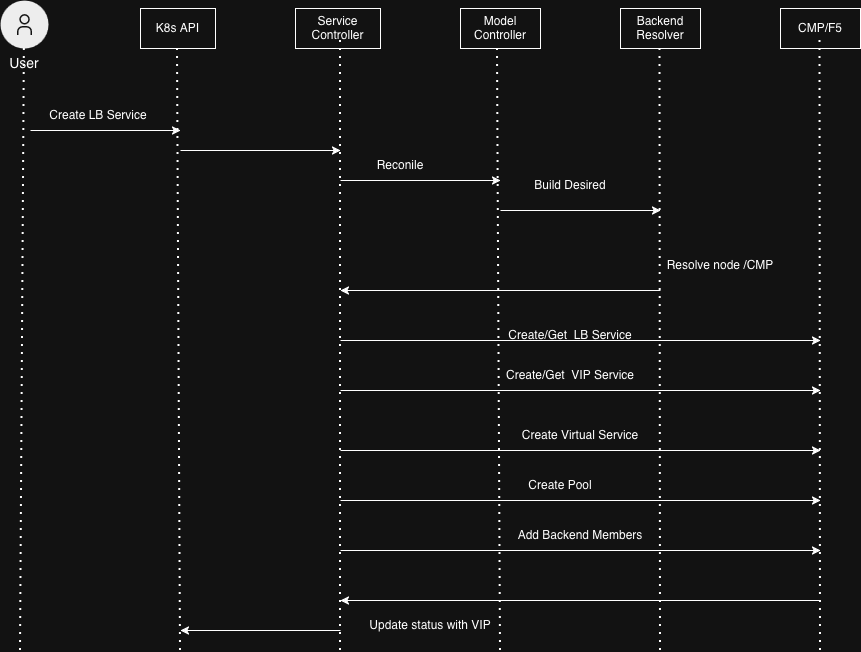

The diagram above was exported from draw.io. Its source (the exported page's mxGraphModel, read from the mxfile embedded in the PNG):
<mxGraphModel dx="677" dy="548" grid="1" gridSize="10" guides="1" tooltips="1" connect="1" arrows="1" fold="1" page="1" pageScale="1" pageWidth="850" pageHeight="1100" math="0" shadow="0">
  <root>
    <mxCell id="0" />
    <mxCell id="1" parent="0" />
    <mxCell id="bjXSFDMdFqD0Aoho44hs-3" parent="1" style="shape=ellipse;fillColor=#000000;aspect=fixed;resizable=0;labelPosition=center;verticalLabelPosition=bottom;align=center;verticalAlign=top;strokeColor=none;fontSize=14;" value="User" vertex="1">
      <mxGeometry height="48" width="48" x="340" y="230" as="geometry" />
    </mxCell>
    <mxCell id="bjXSFDMdFqD0Aoho44hs-4" parent="bjXSFDMdFqD0Aoho44hs-3" style="fillColor=#ffffff;strokeColor=none;dashed=0;outlineConnect=0;html=1;labelPosition=center;verticalLabelPosition=bottom;verticalAlign=top;part=1;movable=0;resizable=0;rotatable=0;shape=mxgraph.ibm_cloud.user" value="" vertex="1">
      <mxGeometry height="24" relative="1" width="24" as="geometry">
        <mxPoint x="12" y="12" as="offset" />
      </mxGeometry>
    </mxCell>
    <mxCell id="bjXSFDMdFqD0Aoho44hs-5" edge="1" parent="1" style="endArrow=none;dashed=1;html=1;dashPattern=1 3;strokeWidth=2;rounded=0;" target="bjXSFDMdFqD0Aoho44hs-3" value="">
      <mxGeometry height="50" relative="1" width="50" as="geometry">
        <mxPoint x="360" y="880" as="sourcePoint" />
        <mxPoint x="570" y="470" as="targetPoint" />
      </mxGeometry>
    </mxCell>
    <mxCell id="bjXSFDMdFqD0Aoho44hs-7" edge="1" parent="1" style="endArrow=none;dashed=1;html=1;dashPattern=1 3;strokeWidth=2;rounded=0;" value="">
      <mxGeometry height="50" relative="1" width="50" as="geometry">
        <mxPoint x="517" y="278" as="sourcePoint" />
        <mxPoint x="520" y="880" as="targetPoint" />
      </mxGeometry>
    </mxCell>
    <mxCell id="bjXSFDMdFqD0Aoho44hs-9" parent="1" style="whiteSpace=wrap;html=1;" value="K8s API" vertex="1">
      <mxGeometry height="40" width="75" x="480" y="238" as="geometry" />
    </mxCell>
    <mxCell id="bjXSFDMdFqD0Aoho44hs-11" parent="1" style="whiteSpace=wrap;html=1;" value="Service Controller" vertex="1">
      <mxGeometry height="40" width="85" x="635" y="238" as="geometry" />
    </mxCell>
    <mxCell id="bjXSFDMdFqD0Aoho44hs-13" parent="1" style="whiteSpace=wrap;html=1;" value="Model Controller" vertex="1">
      <mxGeometry height="40" width="80" x="800" y="238" as="geometry" />
    </mxCell>
    <mxCell id="bjXSFDMdFqD0Aoho44hs-14" parent="1" style="whiteSpace=wrap;html=1;" value="Backend Resolver" vertex="1">
      <mxGeometry height="40" width="80" x="960" y="238" as="geometry" />
    </mxCell>
    <mxCell id="bjXSFDMdFqD0Aoho44hs-15" parent="1" style="whiteSpace=wrap;html=1;" value="CMP/F5" vertex="1">
      <mxGeometry height="40" width="80" x="1120" y="238" as="geometry" />
    </mxCell>
    <mxCell id="bjXSFDMdFqD0Aoho44hs-16" edge="1" parent="1" style="endArrow=none;dashed=1;html=1;dashPattern=1 3;strokeWidth=2;rounded=0;" value="">
      <mxGeometry height="50" relative="1" width="50" as="geometry">
        <mxPoint x="680" y="270" as="sourcePoint" />
        <mxPoint x="680" y="880" as="targetPoint" />
      </mxGeometry>
    </mxCell>
    <mxCell id="bjXSFDMdFqD0Aoho44hs-17" edge="1" parent="1" style="endArrow=none;dashed=1;html=1;dashPattern=1 3;strokeWidth=2;rounded=0;" value="">
      <mxGeometry height="50" relative="1" width="50" as="geometry">
        <mxPoint x="837" y="278" as="sourcePoint" />
        <mxPoint x="840" y="880" as="targetPoint" />
      </mxGeometry>
    </mxCell>
    <mxCell id="bjXSFDMdFqD0Aoho44hs-18" edge="1" parent="1" style="endArrow=none;dashed=1;html=1;dashPattern=1 3;strokeWidth=2;rounded=0;" value="">
      <mxGeometry height="50" relative="1" width="50" as="geometry">
        <mxPoint x="999.5" y="278" as="sourcePoint" />
        <mxPoint x="1000" y="880" as="targetPoint" />
      </mxGeometry>
    </mxCell>
    <mxCell id="bjXSFDMdFqD0Aoho44hs-19" edge="1" parent="1" style="endArrow=none;dashed=1;html=1;dashPattern=1 3;strokeWidth=2;rounded=0;" value="">
      <mxGeometry height="50" relative="1" width="50" as="geometry">
        <mxPoint x="1159.5" y="270" as="sourcePoint" />
        <mxPoint x="1160" y="880" as="targetPoint" />
      </mxGeometry>
    </mxCell>
    <mxCell id="bjXSFDMdFqD0Aoho44hs-20" edge="1" parent="1" style="endArrow=classic;html=1;rounded=0;" value="">
      <mxGeometry height="50" relative="1" width="50" as="geometry">
        <mxPoint x="370" y="360" as="sourcePoint" />
        <mxPoint x="520" y="360" as="targetPoint" />
      </mxGeometry>
    </mxCell>
    <mxCell id="bjXSFDMdFqD0Aoho44hs-21" parent="1" style="text;html=1;whiteSpace=wrap;strokeColor=none;fillColor=none;align=center;verticalAlign=middle;rounded=0;" value="Create LB Service" vertex="1">
      <mxGeometry height="30" width="100" x="388" y="330" as="geometry" />
    </mxCell>
    <mxCell id="bjXSFDMdFqD0Aoho44hs-22" edge="1" parent="1" style="endArrow=classic;html=1;rounded=0;" value="">
      <mxGeometry height="50" relative="1" width="50" as="geometry">
        <mxPoint x="520" y="380" as="sourcePoint" />
        <mxPoint x="680" y="380" as="targetPoint" />
      </mxGeometry>
    </mxCell>
    <mxCell id="bjXSFDMdFqD0Aoho44hs-23" edge="1" parent="1" style="endArrow=classic;html=1;rounded=0;" value="">
      <mxGeometry height="50" relative="1" width="50" as="geometry">
        <mxPoint x="680" y="410" as="sourcePoint" />
        <mxPoint x="840" y="410" as="targetPoint" />
      </mxGeometry>
    </mxCell>
    <mxCell id="bjXSFDMdFqD0Aoho44hs-24" parent="1" style="text;html=1;whiteSpace=wrap;strokeColor=none;fillColor=none;align=center;verticalAlign=middle;rounded=0;" value="Reconile" vertex="1">
      <mxGeometry height="30" width="60" x="710" y="380" as="geometry" />
    </mxCell>
    <mxCell id="bjXSFDMdFqD0Aoho44hs-25" edge="1" parent="1" style="endArrow=classic;html=1;rounded=0;" value="">
      <mxGeometry height="50" relative="1" width="50" as="geometry">
        <mxPoint x="840" y="440" as="sourcePoint" />
        <mxPoint x="1000" y="440" as="targetPoint" />
      </mxGeometry>
    </mxCell>
    <mxCell id="bjXSFDMdFqD0Aoho44hs-26" parent="1" style="text;html=1;whiteSpace=wrap;strokeColor=none;fillColor=none;align=center;verticalAlign=middle;rounded=0;" value="Build Desired" vertex="1">
      <mxGeometry height="30" width="80" x="870" y="400" as="geometry" />
    </mxCell>
    <mxCell id="bjXSFDMdFqD0Aoho44hs-27" edge="1" parent="1" style="endArrow=classic;html=1;rounded=0;" value="">
      <mxGeometry height="50" relative="1" width="50" as="geometry">
        <mxPoint x="1000" y="520" as="sourcePoint" />
        <mxPoint x="680" y="520" as="targetPoint" />
      </mxGeometry>
    </mxCell>
    <mxCell id="bjXSFDMdFqD0Aoho44hs-28" parent="1" style="text;html=1;whiteSpace=wrap;strokeColor=none;fillColor=none;align=center;verticalAlign=middle;rounded=0;" value="Resolve node /CMP" vertex="1">
      <mxGeometry height="30" width="120" x="1000" y="480" as="geometry" />
    </mxCell>
    <mxCell id="bjXSFDMdFqD0Aoho44hs-29" edge="1" parent="1" style="endArrow=classic;html=1;rounded=0;" value="">
      <mxGeometry height="50" relative="1" width="50" as="geometry">
        <mxPoint x="680" y="570" as="sourcePoint" />
        <mxPoint x="1160" y="570" as="targetPoint" />
      </mxGeometry>
    </mxCell>
    <mxCell id="bjXSFDMdFqD0Aoho44hs-30" edge="1" parent="1" style="endArrow=classic;html=1;rounded=0;" value="">
      <mxGeometry height="50" relative="1" width="50" as="geometry">
        <mxPoint x="680" y="620" as="sourcePoint" />
        <mxPoint x="1160" y="620" as="targetPoint" />
      </mxGeometry>
    </mxCell>
    <mxCell id="bjXSFDMdFqD0Aoho44hs-31" edge="1" parent="1" style="endArrow=classic;html=1;rounded=0;" value="">
      <mxGeometry height="50" relative="1" width="50" as="geometry">
        <mxPoint x="680" y="680" as="sourcePoint" />
        <mxPoint x="1160" y="680" as="targetPoint" />
      </mxGeometry>
    </mxCell>
    <mxCell id="bjXSFDMdFqD0Aoho44hs-32" parent="1" style="text;html=1;whiteSpace=wrap;strokeColor=none;fillColor=none;align=center;verticalAlign=middle;rounded=0;" value="Create/Get&amp;nbsp; LB Service" vertex="1">
      <mxGeometry height="30" width="140" x="840" y="550" as="geometry" />
    </mxCell>
    <mxCell id="bjXSFDMdFqD0Aoho44hs-33" parent="1" style="text;html=1;whiteSpace=wrap;strokeColor=none;fillColor=none;align=center;verticalAlign=middle;rounded=0;" value="Create/Get&amp;nbsp; VIP Service" vertex="1">
      <mxGeometry height="30" width="140" x="840" y="590" as="geometry" />
    </mxCell>
    <mxCell id="bjXSFDMdFqD0Aoho44hs-34" parent="1" style="text;html=1;whiteSpace=wrap;strokeColor=none;fillColor=none;align=center;verticalAlign=middle;rounded=0;" value="Create Virtual Service" vertex="1">
      <mxGeometry height="30" width="140" x="850" y="650" as="geometry" />
    </mxCell>
    <mxCell id="bjXSFDMdFqD0Aoho44hs-35" edge="1" parent="1" style="endArrow=classic;html=1;rounded=0;" value="">
      <mxGeometry height="50" relative="1" width="50" as="geometry">
        <mxPoint x="680" y="730" as="sourcePoint" />
        <mxPoint x="1160" y="730" as="targetPoint" />
      </mxGeometry>
    </mxCell>
    <mxCell id="bjXSFDMdFqD0Aoho44hs-36" parent="1" style="text;html=1;whiteSpace=wrap;strokeColor=none;fillColor=none;align=center;verticalAlign=middle;rounded=0;" value="Create Pool" vertex="1">
      <mxGeometry height="30" width="80" x="860" y="700" as="geometry" />
    </mxCell>
    <mxCell id="bjXSFDMdFqD0Aoho44hs-37" edge="1" parent="1" style="endArrow=classic;html=1;rounded=0;" value="">
      <mxGeometry height="50" relative="1" width="50" as="geometry">
        <mxPoint x="680" y="780" as="sourcePoint" />
        <mxPoint x="1160" y="780" as="targetPoint" />
      </mxGeometry>
    </mxCell>
    <mxCell id="bjXSFDMdFqD0Aoho44hs-38" parent="1" style="text;html=1;whiteSpace=wrap;strokeColor=none;fillColor=none;align=center;verticalAlign=middle;rounded=0;" value="Add Backend Members" vertex="1">
      <mxGeometry height="30" width="130" x="855" y="750" as="geometry" />
    </mxCell>
    <mxCell id="bjXSFDMdFqD0Aoho44hs-39" edge="1" parent="1" style="endArrow=classic;html=1;rounded=0;" value="">
      <mxGeometry height="50" relative="1" width="50" as="geometry">
        <mxPoint x="1160" y="830" as="sourcePoint" />
        <mxPoint x="680" y="830" as="targetPoint" />
      </mxGeometry>
    </mxCell>
    <mxCell id="bjXSFDMdFqD0Aoho44hs-40" parent="1" style="text;html=1;whiteSpace=wrap;strokeColor=none;fillColor=none;align=center;verticalAlign=middle;rounded=0;" value="Update status with VIP" vertex="1">
      <mxGeometry height="30" width="140" x="700" y="840" as="geometry" />
    </mxCell>
    <mxCell id="bjXSFDMdFqD0Aoho44hs-44" edge="1" parent="1" style="endArrow=classic;html=1;rounded=0;" value="">
      <mxGeometry height="50" relative="1" width="50" as="geometry">
        <mxPoint x="680" y="860" as="sourcePoint" />
        <mxPoint x="520" y="860" as="targetPoint" />
      </mxGeometry>
    </mxCell>
  </root>
</mxGraphModel>